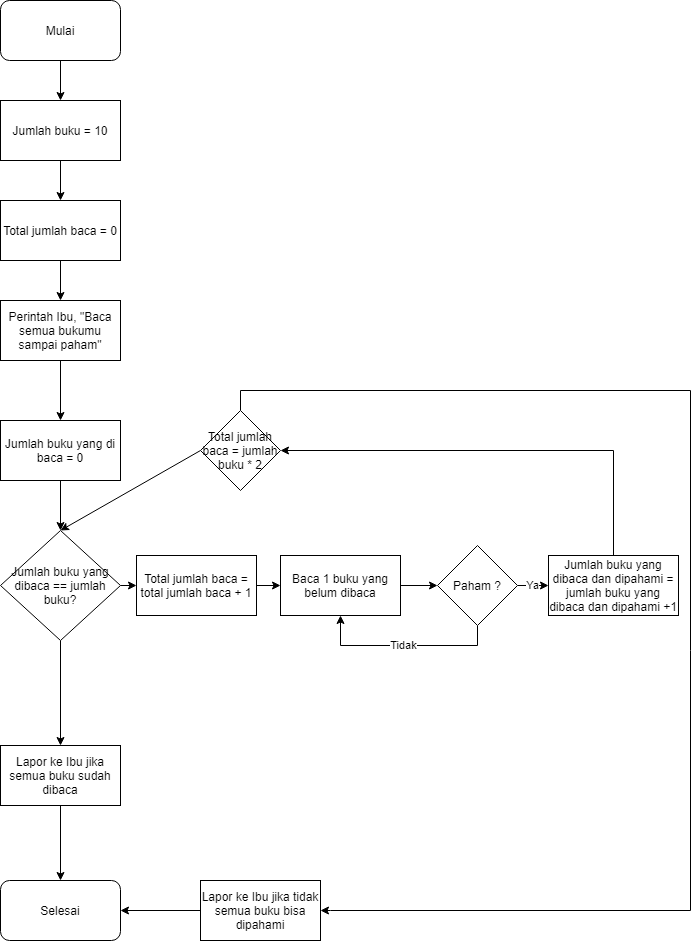

The diagram above was exported from draw.io. Its source (the exported page's mxGraphModel, read from the mxfile embedded in the PNG):
<mxGraphModel dx="1240" dy="619" grid="1" gridSize="10" guides="1" tooltips="1" connect="1" arrows="1" fold="1" page="1" pageScale="1" pageWidth="827" pageHeight="1169" math="0" shadow="0">
  <root>
    <mxCell id="WIyWlLk6GJQsqaUBKTNV-0" />
    <mxCell id="WIyWlLk6GJQsqaUBKTNV-1" parent="WIyWlLk6GJQsqaUBKTNV-0" />
    <mxCell id="0QVdiMOqZ2N54czMHLiz-13" value="" style="edgeStyle=orthogonalEdgeStyle;rounded=0;orthogonalLoop=1;jettySize=auto;html=1;entryX=0.5;entryY=0;entryDx=0;entryDy=0;" parent="WIyWlLk6GJQsqaUBKTNV-1" source="0QVdiMOqZ2N54czMHLiz-0" target="0QVdiMOqZ2N54czMHLiz-14" edge="1">
      <mxGeometry relative="1" as="geometry">
        <mxPoint x="180" y="180" as="targetPoint" />
      </mxGeometry>
    </mxCell>
    <mxCell id="0QVdiMOqZ2N54czMHLiz-0" value="Mulai" style="rounded=1;whiteSpace=wrap;html=1;" parent="WIyWlLk6GJQsqaUBKTNV-1" vertex="1">
      <mxGeometry x="120" y="40" width="120" height="60" as="geometry" />
    </mxCell>
    <mxCell id="nW6S-xd6b31E2nAV0CSN-8" value="" style="edgeStyle=orthogonalEdgeStyle;rounded=0;orthogonalLoop=1;jettySize=auto;html=1;" edge="1" parent="WIyWlLk6GJQsqaUBKTNV-1" source="0QVdiMOqZ2N54czMHLiz-14" target="nW6S-xd6b31E2nAV0CSN-7">
      <mxGeometry relative="1" as="geometry" />
    </mxCell>
    <mxCell id="0QVdiMOqZ2N54czMHLiz-14" value="Jumlah buku = 10" style="rounded=0;whiteSpace=wrap;html=1;" parent="WIyWlLk6GJQsqaUBKTNV-1" vertex="1">
      <mxGeometry x="120" y="140" width="120" height="60" as="geometry" />
    </mxCell>
    <mxCell id="0QVdiMOqZ2N54czMHLiz-18" value="" style="edgeStyle=orthogonalEdgeStyle;rounded=0;orthogonalLoop=1;jettySize=auto;html=1;" parent="WIyWlLk6GJQsqaUBKTNV-1" source="0QVdiMOqZ2N54czMHLiz-15" target="0QVdiMOqZ2N54czMHLiz-17" edge="1">
      <mxGeometry relative="1" as="geometry" />
    </mxCell>
    <mxCell id="0QVdiMOqZ2N54czMHLiz-15" value="Perintah Ibu, &quot;Baca semua bukumu sampai paham&quot;" style="whiteSpace=wrap;html=1;rounded=0;" parent="WIyWlLk6GJQsqaUBKTNV-1" vertex="1">
      <mxGeometry x="120" y="340" width="120" height="60" as="geometry" />
    </mxCell>
    <mxCell id="0QVdiMOqZ2N54czMHLiz-22" value="" style="edgeStyle=orthogonalEdgeStyle;rounded=0;orthogonalLoop=1;jettySize=auto;html=1;" parent="WIyWlLk6GJQsqaUBKTNV-1" source="0QVdiMOqZ2N54czMHLiz-17" target="0QVdiMOqZ2N54czMHLiz-21" edge="1">
      <mxGeometry relative="1" as="geometry" />
    </mxCell>
    <mxCell id="0QVdiMOqZ2N54czMHLiz-17" value="Jumlah buku yang di baca = 0" style="whiteSpace=wrap;html=1;rounded=0;" parent="WIyWlLk6GJQsqaUBKTNV-1" vertex="1">
      <mxGeometry x="120" y="460" width="120" height="60" as="geometry" />
    </mxCell>
    <mxCell id="0QVdiMOqZ2N54czMHLiz-29" value="" style="edgeStyle=orthogonalEdgeStyle;rounded=0;orthogonalLoop=1;jettySize=auto;html=1;" parent="WIyWlLk6GJQsqaUBKTNV-1" source="0QVdiMOqZ2N54czMHLiz-21" target="0QVdiMOqZ2N54czMHLiz-28" edge="1">
      <mxGeometry relative="1" as="geometry" />
    </mxCell>
    <mxCell id="nW6S-xd6b31E2nAV0CSN-12" style="edgeStyle=orthogonalEdgeStyle;rounded=0;orthogonalLoop=1;jettySize=auto;html=1;exitX=1;exitY=0.5;exitDx=0;exitDy=0;entryX=0;entryY=0.5;entryDx=0;entryDy=0;" edge="1" parent="WIyWlLk6GJQsqaUBKTNV-1" source="0QVdiMOqZ2N54czMHLiz-21" target="nW6S-xd6b31E2nAV0CSN-10">
      <mxGeometry relative="1" as="geometry" />
    </mxCell>
    <mxCell id="0QVdiMOqZ2N54czMHLiz-21" value="Jumlah buku yang dibaca == jumlah buku?" style="rhombus;whiteSpace=wrap;html=1;rounded=0;" parent="WIyWlLk6GJQsqaUBKTNV-1" vertex="1">
      <mxGeometry x="120" y="570" width="120" height="110" as="geometry" />
    </mxCell>
    <mxCell id="nW6S-xd6b31E2nAV0CSN-1" value="" style="edgeStyle=orthogonalEdgeStyle;rounded=0;orthogonalLoop=1;jettySize=auto;html=1;" edge="1" parent="WIyWlLk6GJQsqaUBKTNV-1" source="0QVdiMOqZ2N54czMHLiz-23" target="nW6S-xd6b31E2nAV0CSN-0">
      <mxGeometry relative="1" as="geometry" />
    </mxCell>
    <mxCell id="0QVdiMOqZ2N54czMHLiz-23" value="Baca 1 buku yang belum dibaca" style="whiteSpace=wrap;html=1;rounded=0;" parent="WIyWlLk6GJQsqaUBKTNV-1" vertex="1">
      <mxGeometry x="400" y="595" width="120" height="60" as="geometry" />
    </mxCell>
    <mxCell id="nW6S-xd6b31E2nAV0CSN-17" style="edgeStyle=orthogonalEdgeStyle;rounded=0;orthogonalLoop=1;jettySize=auto;html=1;exitX=0.5;exitY=0;exitDx=0;exitDy=0;entryX=1;entryY=0.5;entryDx=0;entryDy=0;" edge="1" parent="WIyWlLk6GJQsqaUBKTNV-1" source="0QVdiMOqZ2N54czMHLiz-25" target="nW6S-xd6b31E2nAV0CSN-14">
      <mxGeometry relative="1" as="geometry" />
    </mxCell>
    <mxCell id="0QVdiMOqZ2N54czMHLiz-25" value="Jumlah buku yang dibaca dan dipahami = jumlah buku yang dibaca dan dipahami +1" style="whiteSpace=wrap;html=1;rounded=0;" parent="WIyWlLk6GJQsqaUBKTNV-1" vertex="1">
      <mxGeometry x="668" y="595" width="130" height="60" as="geometry" />
    </mxCell>
    <mxCell id="0QVdiMOqZ2N54czMHLiz-31" style="edgeStyle=orthogonalEdgeStyle;rounded=0;orthogonalLoop=1;jettySize=auto;html=1;exitX=0.5;exitY=1;exitDx=0;exitDy=0;" parent="WIyWlLk6GJQsqaUBKTNV-1" source="0QVdiMOqZ2N54czMHLiz-28" target="0QVdiMOqZ2N54czMHLiz-30" edge="1">
      <mxGeometry relative="1" as="geometry" />
    </mxCell>
    <mxCell id="0QVdiMOqZ2N54czMHLiz-28" value="Lapor ke Ibu jika semua buku sudah dibaca" style="whiteSpace=wrap;html=1;rounded=0;" parent="WIyWlLk6GJQsqaUBKTNV-1" vertex="1">
      <mxGeometry x="120" y="785" width="120" height="60" as="geometry" />
    </mxCell>
    <mxCell id="0QVdiMOqZ2N54czMHLiz-30" value="Selesai" style="rounded=1;whiteSpace=wrap;html=1;" parent="WIyWlLk6GJQsqaUBKTNV-1" vertex="1">
      <mxGeometry x="120" y="920" width="120" height="60" as="geometry" />
    </mxCell>
    <mxCell id="nW6S-xd6b31E2nAV0CSN-2" value="Ya" style="edgeStyle=orthogonalEdgeStyle;rounded=0;orthogonalLoop=1;jettySize=auto;html=1;" edge="1" parent="WIyWlLk6GJQsqaUBKTNV-1" source="nW6S-xd6b31E2nAV0CSN-0" target="0QVdiMOqZ2N54czMHLiz-25">
      <mxGeometry relative="1" as="geometry" />
    </mxCell>
    <mxCell id="nW6S-xd6b31E2nAV0CSN-6" value="Tidak" style="edgeStyle=orthogonalEdgeStyle;rounded=0;orthogonalLoop=1;jettySize=auto;html=1;exitX=0.5;exitY=1;exitDx=0;exitDy=0;entryX=0.5;entryY=1;entryDx=0;entryDy=0;" edge="1" parent="WIyWlLk6GJQsqaUBKTNV-1" source="nW6S-xd6b31E2nAV0CSN-0" target="0QVdiMOqZ2N54czMHLiz-23">
      <mxGeometry relative="1" as="geometry" />
    </mxCell>
    <mxCell id="nW6S-xd6b31E2nAV0CSN-0" value="Paham ?" style="rhombus;whiteSpace=wrap;html=1;rounded=0;" vertex="1" parent="WIyWlLk6GJQsqaUBKTNV-1">
      <mxGeometry x="557" y="585" width="80" height="80" as="geometry" />
    </mxCell>
    <mxCell id="nW6S-xd6b31E2nAV0CSN-9" style="edgeStyle=orthogonalEdgeStyle;rounded=0;orthogonalLoop=1;jettySize=auto;html=1;exitX=0.5;exitY=1;exitDx=0;exitDy=0;entryX=0.5;entryY=0;entryDx=0;entryDy=0;" edge="1" parent="WIyWlLk6GJQsqaUBKTNV-1" source="nW6S-xd6b31E2nAV0CSN-7" target="0QVdiMOqZ2N54czMHLiz-15">
      <mxGeometry relative="1" as="geometry" />
    </mxCell>
    <mxCell id="nW6S-xd6b31E2nAV0CSN-7" value="Total jumlah baca = 0" style="whiteSpace=wrap;html=1;rounded=0;" vertex="1" parent="WIyWlLk6GJQsqaUBKTNV-1">
      <mxGeometry x="120" y="240" width="120" height="60" as="geometry" />
    </mxCell>
    <mxCell id="nW6S-xd6b31E2nAV0CSN-11" style="edgeStyle=orthogonalEdgeStyle;rounded=0;orthogonalLoop=1;jettySize=auto;html=1;exitX=1;exitY=0.5;exitDx=0;exitDy=0;entryX=0;entryY=0.5;entryDx=0;entryDy=0;" edge="1" parent="WIyWlLk6GJQsqaUBKTNV-1" source="nW6S-xd6b31E2nAV0CSN-10" target="0QVdiMOqZ2N54czMHLiz-23">
      <mxGeometry relative="1" as="geometry" />
    </mxCell>
    <mxCell id="nW6S-xd6b31E2nAV0CSN-10" value="Total jumlah baca = total jumlah baca + 1" style="whiteSpace=wrap;html=1;rounded=0;" vertex="1" parent="WIyWlLk6GJQsqaUBKTNV-1">
      <mxGeometry x="256" y="595" width="120" height="60" as="geometry" />
    </mxCell>
    <mxCell id="nW6S-xd6b31E2nAV0CSN-19" style="edgeStyle=none;rounded=0;orthogonalLoop=1;jettySize=auto;html=1;exitX=0;exitY=0.5;exitDx=0;exitDy=0;entryX=0.5;entryY=0;entryDx=0;entryDy=0;" edge="1" parent="WIyWlLk6GJQsqaUBKTNV-1" source="nW6S-xd6b31E2nAV0CSN-14" target="0QVdiMOqZ2N54czMHLiz-21">
      <mxGeometry relative="1" as="geometry" />
    </mxCell>
    <mxCell id="nW6S-xd6b31E2nAV0CSN-21" style="edgeStyle=orthogonalEdgeStyle;rounded=0;orthogonalLoop=1;jettySize=auto;html=1;exitX=0.5;exitY=0;exitDx=0;exitDy=0;entryX=1;entryY=0.5;entryDx=0;entryDy=0;" edge="1" parent="WIyWlLk6GJQsqaUBKTNV-1" source="nW6S-xd6b31E2nAV0CSN-14" target="nW6S-xd6b31E2nAV0CSN-22">
      <mxGeometry relative="1" as="geometry">
        <Array as="points">
          <mxPoint x="360" y="430" />
          <mxPoint x="810" y="430" />
          <mxPoint x="810" y="950" />
          <mxPoint x="450" y="950" />
        </Array>
      </mxGeometry>
    </mxCell>
    <mxCell id="nW6S-xd6b31E2nAV0CSN-14" value="Total jumlah baca = jumlah buku * 2" style="rhombus;whiteSpace=wrap;html=1;rounded=0;" vertex="1" parent="WIyWlLk6GJQsqaUBKTNV-1">
      <mxGeometry x="320" y="450" width="80" height="80" as="geometry" />
    </mxCell>
    <mxCell id="nW6S-xd6b31E2nAV0CSN-24" style="edgeStyle=orthogonalEdgeStyle;rounded=0;orthogonalLoop=1;jettySize=auto;html=1;exitX=0;exitY=0.5;exitDx=0;exitDy=0;entryX=1;entryY=0.5;entryDx=0;entryDy=0;" edge="1" parent="WIyWlLk6GJQsqaUBKTNV-1" source="nW6S-xd6b31E2nAV0CSN-22" target="0QVdiMOqZ2N54czMHLiz-30">
      <mxGeometry relative="1" as="geometry" />
    </mxCell>
    <mxCell id="nW6S-xd6b31E2nAV0CSN-22" value="Lapor ke Ibu jika tidak semua buku bisa dipahami" style="whiteSpace=wrap;html=1;rounded=0;" vertex="1" parent="WIyWlLk6GJQsqaUBKTNV-1">
      <mxGeometry x="320" y="920" width="120" height="60" as="geometry" />
    </mxCell>
    <mxCell id="nW6S-xd6b31E2nAV0CSN-23" style="edgeStyle=orthogonalEdgeStyle;rounded=0;orthogonalLoop=1;jettySize=auto;html=1;exitX=0.5;exitY=1;exitDx=0;exitDy=0;" edge="1" parent="WIyWlLk6GJQsqaUBKTNV-1" source="nW6S-xd6b31E2nAV0CSN-22" target="nW6S-xd6b31E2nAV0CSN-22">
      <mxGeometry relative="1" as="geometry" />
    </mxCell>
  </root>
</mxGraphModel>